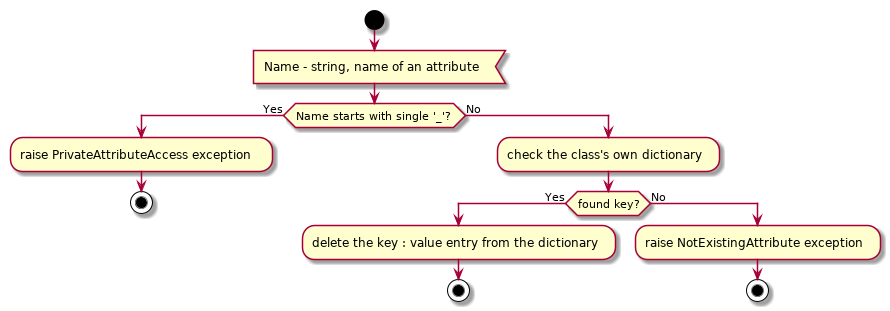

The diagram above was rendered by PlantUML. Its source (embedded in the PNG):
@startuml protected_class_delattr

start

:Name - string, name of an attribute<

if (Name starts with single '_'?) then (Yes)
    :raise PrivateAttributeAccess exception;
    
    stop
else (No)
    :check the class's own dictionary;

    if (found key?) then (Yes)
        :delete the key : value entry from the dictionary;
        
        stop
    else (No)
        :raise NotExistingAttribute exception;
        
        stop
    endif
endif

@enduml